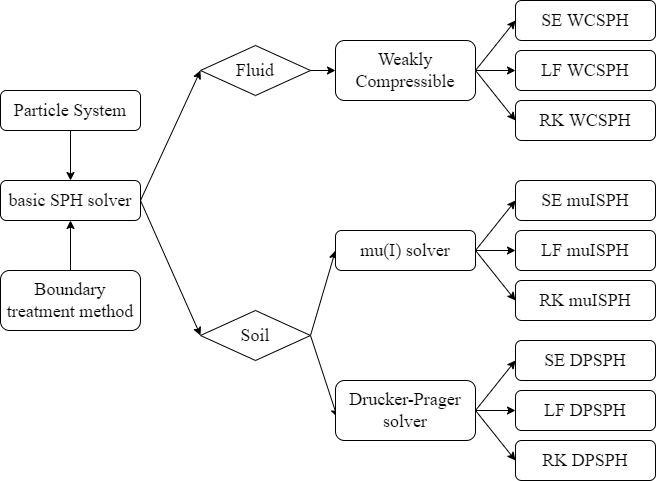

The diagram above was exported from draw.io. Its source (the exported page's mxGraphModel, read from the mxfile embedded in the PNG):
<mxGraphModel dx="995" dy="782" grid="1" gridSize="10" guides="1" tooltips="1" connect="1" arrows="1" fold="1" page="1" pageScale="1" pageWidth="850" pageHeight="1100" math="0" shadow="0">
  <root>
    <mxCell id="0" />
    <mxCell id="1" parent="0" />
    <mxCell id="37" style="edgeStyle=none;html=1;exitX=0.5;exitY=1;exitDx=0;exitDy=0;entryX=0.5;entryY=0;entryDx=0;entryDy=0;" parent="1" source="3" target="4" edge="1">
      <mxGeometry relative="1" as="geometry" />
    </mxCell>
    <mxCell id="3" value="Particle System" style="whiteSpace=wrap;html=1;rounded=1;fontStyle=0;fontFamily=Times New Roman;fontSize=18;" parent="1" vertex="1">
      <mxGeometry x="90" y="280" width="140" height="40" as="geometry" />
    </mxCell>
    <mxCell id="35" style="edgeStyle=none;html=1;exitX=1;exitY=0.5;exitDx=0;exitDy=0;entryX=0;entryY=0.5;entryDx=0;entryDy=0;" parent="1" source="4" target="40" edge="1">
      <mxGeometry relative="1" as="geometry">
        <mxPoint x="260" y="250" as="targetPoint" />
      </mxGeometry>
    </mxCell>
    <mxCell id="36" style="edgeStyle=none;html=1;exitX=1;exitY=0.5;exitDx=0;exitDy=0;entryX=0;entryY=0.5;entryDx=0;entryDy=0;" parent="1" source="4" target="41" edge="1">
      <mxGeometry relative="1" as="geometry">
        <mxPoint x="290" y="520" as="targetPoint" />
      </mxGeometry>
    </mxCell>
    <mxCell id="4" value="basic SPH solver" style="whiteSpace=wrap;html=1;rounded=1;fontStyle=0;fontFamily=Times New Roman;fontSize=18;" parent="1" vertex="1">
      <mxGeometry x="90" y="370" width="140" height="40" as="geometry" />
    </mxCell>
    <mxCell id="24" style="edgeStyle=none;html=1;exitX=1;exitY=0.5;exitDx=0;exitDy=0;entryX=0;entryY=0.5;entryDx=0;entryDy=0;" parent="1" source="9" target="11" edge="1">
      <mxGeometry relative="1" as="geometry" />
    </mxCell>
    <mxCell id="25" style="edgeStyle=none;html=1;exitX=1;exitY=0.5;exitDx=0;exitDy=0;entryX=0;entryY=0.5;entryDx=0;entryDy=0;" parent="1" source="9" target="10" edge="1">
      <mxGeometry relative="1" as="geometry" />
    </mxCell>
    <mxCell id="26" style="edgeStyle=none;html=1;exitX=1;exitY=0.5;exitDx=0;exitDy=0;entryX=0;entryY=0.5;entryDx=0;entryDy=0;" parent="1" source="9" target="12" edge="1">
      <mxGeometry relative="1" as="geometry" />
    </mxCell>
    <mxCell id="9" value="Weakly Compressible" style="whiteSpace=wrap;html=1;rounded=1;fontStyle=0;fontFamily=Times New Roman;fontSize=18;" parent="1" vertex="1">
      <mxGeometry x="425" y="230" width="140" height="60" as="geometry" />
    </mxCell>
    <mxCell id="10" value="SE WCSPH" style="whiteSpace=wrap;html=1;rounded=1;fontStyle=0;fontFamily=Times New Roman;fontSize=18;" parent="1" vertex="1">
      <mxGeometry x="605" y="190" width="140" height="40" as="geometry" />
    </mxCell>
    <mxCell id="11" value="LF WCSPH" style="whiteSpace=wrap;html=1;rounded=1;fontStyle=0;fontFamily=Times New Roman;fontSize=18;" parent="1" vertex="1">
      <mxGeometry x="605" y="240" width="140" height="40" as="geometry" />
    </mxCell>
    <mxCell id="12" value="RK WCSPH" style="whiteSpace=wrap;html=1;rounded=1;fontStyle=0;fontFamily=Times New Roman;fontSize=18;" parent="1" vertex="1">
      <mxGeometry x="605" y="290" width="140" height="40" as="geometry" />
    </mxCell>
    <mxCell id="23" style="edgeStyle=none;html=1;exitX=1;exitY=0.5;exitDx=0;exitDy=0;entryX=0;entryY=0.5;entryDx=0;entryDy=0;" parent="1" source="40" target="9" edge="1">
      <mxGeometry relative="1" as="geometry">
        <mxPoint x="390" y="260" as="sourcePoint" />
      </mxGeometry>
    </mxCell>
    <mxCell id="33" style="edgeStyle=none;html=1;exitX=1;exitY=0.5;exitDx=0;exitDy=0;entryX=0;entryY=0.5;entryDx=0;entryDy=0;" parent="1" source="41" target="15" edge="1">
      <mxGeometry relative="1" as="geometry">
        <mxPoint x="390" y="520" as="sourcePoint" />
      </mxGeometry>
    </mxCell>
    <mxCell id="34" style="edgeStyle=none;html=1;exitX=1;exitY=0.5;exitDx=0;exitDy=0;entryX=0.014;entryY=0.617;entryDx=0;entryDy=0;entryPerimeter=0;" parent="1" source="41" target="19" edge="1">
      <mxGeometry relative="1" as="geometry">
        <mxPoint x="390" y="520" as="sourcePoint" />
      </mxGeometry>
    </mxCell>
    <mxCell id="27" style="edgeStyle=none;html=1;exitX=1;exitY=0.5;exitDx=0;exitDy=0;entryX=0;entryY=0.5;entryDx=0;entryDy=0;" parent="1" source="15" target="16" edge="1">
      <mxGeometry relative="1" as="geometry" />
    </mxCell>
    <mxCell id="28" style="edgeStyle=none;html=1;exitX=1;exitY=0.5;exitDx=0;exitDy=0;entryX=0;entryY=0.5;entryDx=0;entryDy=0;" parent="1" source="15" target="17" edge="1">
      <mxGeometry relative="1" as="geometry" />
    </mxCell>
    <mxCell id="29" style="edgeStyle=none;html=1;exitX=1;exitY=0.5;exitDx=0;exitDy=0;entryX=0;entryY=0.5;entryDx=0;entryDy=0;" parent="1" source="15" target="18" edge="1">
      <mxGeometry relative="1" as="geometry" />
    </mxCell>
    <mxCell id="15" value="mu(I) solver" style="whiteSpace=wrap;html=1;rounded=1;fontStyle=0;fontFamily=Times New Roman;fontSize=18;" parent="1" vertex="1">
      <mxGeometry x="425" y="420" width="140" height="40" as="geometry" />
    </mxCell>
    <mxCell id="16" value="SE muISPH" style="whiteSpace=wrap;html=1;rounded=1;fontStyle=0;fontFamily=Times New Roman;fontSize=18;" parent="1" vertex="1">
      <mxGeometry x="605" y="370" width="140" height="40" as="geometry" />
    </mxCell>
    <mxCell id="17" value="LF muISPH" style="whiteSpace=wrap;html=1;rounded=1;fontStyle=0;fontFamily=Times New Roman;fontSize=18;" parent="1" vertex="1">
      <mxGeometry x="605" y="420" width="140" height="40" as="geometry" />
    </mxCell>
    <mxCell id="18" value="RK muISPH" style="whiteSpace=wrap;html=1;rounded=1;fontStyle=0;fontFamily=Times New Roman;fontSize=18;" parent="1" vertex="1">
      <mxGeometry x="605" y="470" width="140" height="40" as="geometry" />
    </mxCell>
    <mxCell id="30" style="edgeStyle=none;html=1;exitX=1;exitY=0.5;exitDx=0;exitDy=0;entryX=0;entryY=0.5;entryDx=0;entryDy=0;" parent="1" source="19" target="20" edge="1">
      <mxGeometry relative="1" as="geometry" />
    </mxCell>
    <mxCell id="31" style="edgeStyle=none;html=1;exitX=1;exitY=0.5;exitDx=0;exitDy=0;entryX=0;entryY=0.5;entryDx=0;entryDy=0;" parent="1" source="19" target="21" edge="1">
      <mxGeometry relative="1" as="geometry" />
    </mxCell>
    <mxCell id="32" style="edgeStyle=none;html=1;exitX=1;exitY=0.5;exitDx=0;exitDy=0;entryX=0;entryY=0.5;entryDx=0;entryDy=0;" parent="1" source="19" target="22" edge="1">
      <mxGeometry relative="1" as="geometry" />
    </mxCell>
    <mxCell id="19" value="Drucker-Prager solver" style="whiteSpace=wrap;html=1;rounded=1;fontStyle=0;fontFamily=Times New Roman;fontSize=18;" parent="1" vertex="1">
      <mxGeometry x="425" y="570" width="140" height="60" as="geometry" />
    </mxCell>
    <mxCell id="20" value="SE DPSPH" style="whiteSpace=wrap;html=1;rounded=1;fontStyle=0;fontFamily=Times New Roman;fontSize=18;" parent="1" vertex="1">
      <mxGeometry x="605" y="530" width="140" height="40" as="geometry" />
    </mxCell>
    <mxCell id="21" value="LF DPSPH" style="whiteSpace=wrap;html=1;rounded=1;fontStyle=0;fontFamily=Times New Roman;fontSize=18;" parent="1" vertex="1">
      <mxGeometry x="605" y="580" width="140" height="40" as="geometry" />
    </mxCell>
    <mxCell id="22" value="RK DPSPH" style="whiteSpace=wrap;html=1;rounded=1;fontStyle=0;fontFamily=Times New Roman;fontSize=18;" parent="1" vertex="1">
      <mxGeometry x="605" y="630" width="140" height="40" as="geometry" />
    </mxCell>
    <mxCell id="40" value="Fluid" style="rhombus;whiteSpace=wrap;html=1;fontSize=18;fontFamily=Times New Roman;rounded=0;fontStyle=0;" parent="1" vertex="1">
      <mxGeometry x="290" y="235" width="110" height="50" as="geometry" />
    </mxCell>
    <mxCell id="41" value="Soil" style="rhombus;whiteSpace=wrap;html=1;fontSize=18;fontFamily=Times New Roman;rounded=0;fontStyle=0;" parent="1" vertex="1">
      <mxGeometry x="290" y="500" width="110" height="50" as="geometry" />
    </mxCell>
    <mxCell id="43" style="edgeStyle=none;html=1;exitX=0.5;exitY=0;exitDx=0;exitDy=0;entryX=0.5;entryY=1;entryDx=0;entryDy=0;" edge="1" parent="1" source="42" target="4">
      <mxGeometry relative="1" as="geometry" />
    </mxCell>
    <mxCell id="42" value="Boundary treatment method" style="whiteSpace=wrap;html=1;rounded=1;fontStyle=0;fontFamily=Times New Roman;fontSize=18;" vertex="1" parent="1">
      <mxGeometry x="90" y="460" width="140" height="60" as="geometry" />
    </mxCell>
  </root>
</mxGraphModel>